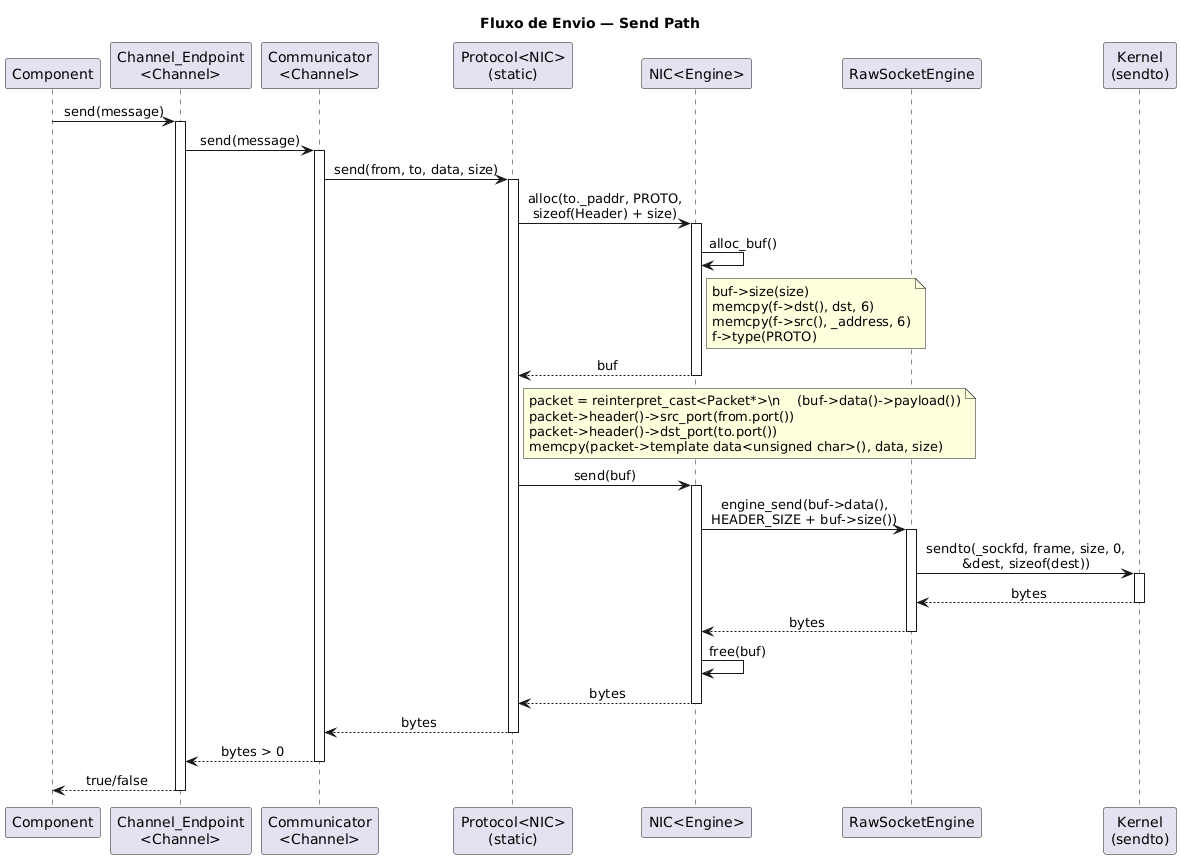

The diagram above was rendered by PlantUML. Its source (embedded in the PNG):
@startuml
skinparam sequenceMessageAlign center
skinparam responseMessageBelowArrow true

title Fluxo de Envio — Send Path

participant "Component" as App
participant "Channel_Endpoint\n<Channel>" as CE
participant "Communicator\n<Channel>" as Comm
participant "Protocol<NIC>\n(static)" as Proto
participant "NIC<Engine>" as NIC
participant "RawSocketEngine" as Engine
participant "Kernel\n(sendto)" as Kernel

App -> CE : send(message)
activate CE

CE -> Comm : send(message)
activate Comm

Comm -> Proto : send(from, to, data, size)
activate Proto

Proto -> NIC : alloc(to._paddr, PROTO,\nsizeof(Header) + size)
activate NIC

NIC -> NIC : alloc_buf()

note right of NIC
  buf->size(size)
  memcpy(f->dst(), dst, 6)
  memcpy(f->src(), _address, 6)
  f->type(PROTO)
end note

NIC --> Proto : buf
deactivate NIC

note right of Proto
  packet = reinterpret_cast<Packet*>\n    (buf->data()->payload())
  packet->header()->src_port(from.port())
  packet->header()->dst_port(to.port())
  memcpy(packet->template data<unsigned char>(), data, size)
end note

Proto -> NIC : send(buf)
activate NIC

NIC -> Engine : engine_send(buf->data(),\nHEADER_SIZE + buf->size())
activate Engine

Engine -> Kernel : sendto(_sockfd, frame, size, 0,\n&dest, sizeof(dest))
activate Kernel
Kernel --> Engine : bytes
deactivate Kernel

Engine --> NIC : bytes
deactivate Engine

NIC -> NIC : free(buf)

NIC --> Proto : bytes
deactivate NIC

Proto --> Comm : bytes
deactivate Proto

Comm --> CE : bytes > 0
deactivate Comm

CE --> App : true/false
deactivate CE
@enduml